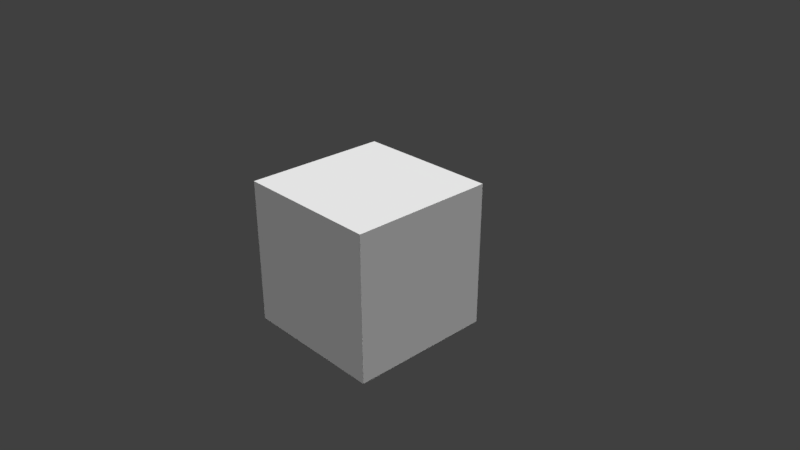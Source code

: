 # Source: QuestionCube.blend  (saved by Blender 2.79.0; exported with 4.5.12 LTS)
import bpy
from mathutils import Matrix  # noqa: F401  (used for matrix-valued properties, if any)

bpy.ops.wm.read_factory_settings(use_empty=True)
scene = bpy.context.scene
scene.name = 'Scene'

# ---- collections
col_collection_1 = bpy.data.collections.new('Collection 1'); scene.collection.children.link(col_collection_1)

# ---- world
world_world = bpy.data.worlds.new('World'); scene.world = world_world
world_world.color = (0.05088, 0.05088, 0.05088)
world_world.use_sun_shadow = False
world_world.sun_shadow_jitter_overblur = 0.0
world_world.cycles.sampling_method = 'MANUAL'

# ---- cameras
cam_camera = bpy.data.cameras.new('Camera')
cam_camera.clip_end = 100.0
cam_camera.lens = 35.0
cam_camera.sensor_width = 32.0
cam_camera.sensor_height = 18.0
cam_camera.ortho_scale = 7.314
cam_camera.dof.focus_distance = 0.0
cam_camera.dof.aperture_fstop = 128.0

# ---- lights
light_sun_003 = bpy.data.lights.new('Sun.003', 'SUN')
light_sun_003.transmission_factor = 0.0
light_sun_003.angle = 0.1993
light_sun_003.energy = 1.0
light_sun_003.shadow_buffer_clip_start = 0.5
light_sun_003.shadow_soft_size = 0.1
light_sun_003.shadow_cascade_max_distance = 1000.0
light_sun_002 = bpy.data.lights.new('Sun.002', 'SUN')
light_sun_002.transmission_factor = 0.0
light_sun_002.angle = 0.1993
light_sun_002.energy = 1.0
light_sun_002.shadow_buffer_clip_start = 0.5
light_sun_002.shadow_soft_size = 0.1
light_sun_002.shadow_cascade_max_distance = 1000.0
light_sun_001 = bpy.data.lights.new('Sun.001', 'SUN')
light_sun_001.transmission_factor = 0.0
light_sun_001.angle = 0.1993
light_sun_001.energy = 1.0
light_sun_001.shadow_buffer_clip_start = 0.5
light_sun_001.shadow_soft_size = 0.1
light_sun_001.shadow_cascade_max_distance = 1000.0
light_sun = bpy.data.lights.new('Sun', 'SUN')
light_sun.transmission_factor = 0.0
light_sun.angle = 0.1993
light_sun.energy = 1.0
light_sun.shadow_buffer_clip_start = 0.5
light_sun.shadow_soft_size = 0.1
light_sun.shadow_cascade_max_distance = 1000.0

# ---- meshes
me_cube_001 = bpy.data.meshes.new('Cube.001')
me_cube_001.from_pydata([(-1.0, -1.0, -1.0), (-1.0, -1.0, 1.0), (-1.0, 1.0, -1.0), (-1.0, 1.0, 1.0), (1.0, -1.0, -1.0), (1.0, -1.0, 1.0), (1.0, 1.0, -1.0), (1.0, 1.0, 1.0)], [], [(0, 1, 3, 2), (2, 3, 7, 6), (6, 7, 5, 4), (4, 5, 1, 0), (2, 6, 4, 0), (7, 3, 1, 5)])
me_cube_001.use_remesh_preserve_volume = False
me_cube_001.use_remesh_preserve_attributes = False
me_cube_001.use_mirror_vertex_groups = False
me_cube_001.update()

# ---- objects
ob_cube = bpy.data.objects.new('Cube', me_cube_001)
ob_sun_003 = bpy.data.objects.new('Sun.003', light_sun_003)
ob_sun_002 = bpy.data.objects.new('Sun.002', light_sun_002)
ob_sun_001 = bpy.data.objects.new('Sun.001', light_sun_001)
ob_sun = bpy.data.objects.new('Sun', light_sun)
ob_camera = bpy.data.objects.new('Camera', cam_camera)

# ---- transforms, parenting, visibility, modifiers, constraints
ob_cube.location = (0.0, 0.0, 0.0)
ob_cube.lineart.crease_threshold = 0.0
ob_sun_003.location = (1.989, -0.3614, 1.392)
ob_sun_003.rotation_euler = (0.9742, 0.9148, 1.861)
ob_sun_003.lineart.crease_threshold = 0.0
ob_sun_002.location = (-0.8731, -1.861, 0.8425)
ob_sun_002.rotation_euler = (0.7707, -0.2507, 5.553)
ob_sun_002.lineart.crease_threshold = 0.0
ob_sun_001.location = (0.8612, -1.473, 2.504)
ob_sun_001.rotation_euler = (-0.1757, -0.2581, 0.4304)
ob_sun_001.lineart.crease_threshold = 0.0
ob_sun.location = (-1.66, 1.316, 1.182)
ob_sun.rotation_euler = (-0.4996, 0.07932, 0.1347)
ob_sun.lineart.crease_threshold = 0.0
ob_camera.location = (7.481, -6.508, 5.344)
ob_camera.rotation_euler = (1.109, 0.0, 0.8149)
ob_camera.lock_rotations_4d = False
ob_camera.empty_display_type = 'ARROWS'
ob_camera.color = (0.0, 0.0, 0.0, 0.0)
ob_camera.display_type = 'WIRE'
ob_camera.lineart.crease_threshold = 0.0

# ---- collection membership
col_collection_1.objects.link(ob_cube)
col_collection_1.objects.link(ob_sun_003)
col_collection_1.objects.link(ob_sun_002)
col_collection_1.objects.link(ob_sun_001)
col_collection_1.objects.link(ob_sun)
col_collection_1.objects.link(ob_camera)

# ---- scene / render settings (as saved in the file)
scene.camera = ob_camera
scene.frame_start = 1; scene.frame_end = 250; scene.frame_set(1)
scene.render.engine = 'BLENDER_EEVEE_NEXT'
scene.render.resolution_percentage = 50
scene.render.dither_intensity = 0.0
scene.cycles.use_denoising = False
scene.cycles.samples = 128
scene.cycles.sampling_pattern = 'TABULATED_SOBOL'
scene.cycles.use_adaptive_sampling = False
scene.cycles.use_light_tree = False
scene.cycles.blur_glossy = 0.0
scene.cycles.sample_clamp_indirect = 0.0
scene.view_settings.view_transform = 'Standard'
bpy.context.view_layer.update()
